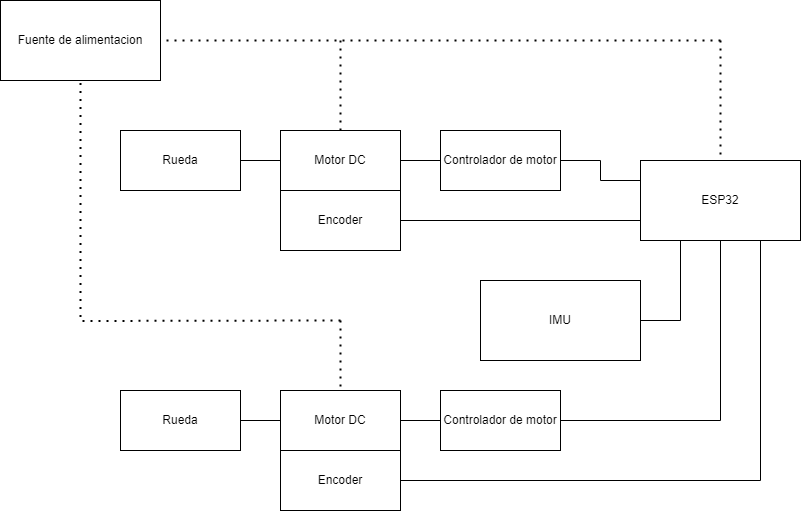

The diagram above was exported from draw.io. Its source (the exported page's mxGraphModel, read from the mxfile embedded in the PNG):
<mxGraphModel dx="2180" dy="548" grid="1" gridSize="10" guides="1" tooltips="1" connect="1" arrows="1" fold="1" page="1" pageScale="1" pageWidth="827" pageHeight="1169" math="0" shadow="0">
  <root>
    <mxCell id="0" />
    <mxCell id="1" parent="0" />
    <mxCell id="KtbI4LB_EIwYOpsfsOgm-6" value="Motor DC" style="rounded=0;whiteSpace=wrap;html=1;" vertex="1" parent="1">
      <mxGeometry x="-120" y="850" width="120" height="60" as="geometry" />
    </mxCell>
    <mxCell id="KtbI4LB_EIwYOpsfsOgm-7" value="Encoder" style="rounded=0;whiteSpace=wrap;html=1;" vertex="1" parent="1">
      <mxGeometry x="-120" y="910" width="120" height="60" as="geometry" />
    </mxCell>
    <mxCell id="KtbI4LB_EIwYOpsfsOgm-8" value="ESP32" style="rounded=0;whiteSpace=wrap;html=1;" vertex="1" parent="1">
      <mxGeometry x="240" y="880" width="160" height="80" as="geometry" />
    </mxCell>
    <mxCell id="KtbI4LB_EIwYOpsfsOgm-10" value="" style="endArrow=none;html=1;rounded=0;exitX=1;exitY=0.5;exitDx=0;exitDy=0;entryX=0;entryY=0.75;entryDx=0;entryDy=0;edgeStyle=orthogonalEdgeStyle;" edge="1" parent="1" source="KtbI4LB_EIwYOpsfsOgm-7" target="KtbI4LB_EIwYOpsfsOgm-8">
      <mxGeometry width="50" height="50" relative="1" as="geometry">
        <mxPoint x="170" y="970" as="sourcePoint" />
        <mxPoint x="220" y="920" as="targetPoint" />
      </mxGeometry>
    </mxCell>
    <mxCell id="KtbI4LB_EIwYOpsfsOgm-13" value="Motor DC" style="rounded=0;whiteSpace=wrap;html=1;" vertex="1" parent="1">
      <mxGeometry x="-120" y="1110" width="120" height="60" as="geometry" />
    </mxCell>
    <mxCell id="KtbI4LB_EIwYOpsfsOgm-14" value="Encoder" style="rounded=0;whiteSpace=wrap;html=1;" vertex="1" parent="1">
      <mxGeometry x="-120" y="1170" width="120" height="60" as="geometry" />
    </mxCell>
    <mxCell id="KtbI4LB_EIwYOpsfsOgm-16" value="" style="endArrow=none;html=1;rounded=0;entryX=1;entryY=0.5;entryDx=0;entryDy=0;exitX=0.75;exitY=1;exitDx=0;exitDy=0;edgeStyle=orthogonalEdgeStyle;" edge="1" parent="1" source="KtbI4LB_EIwYOpsfsOgm-8" target="KtbI4LB_EIwYOpsfsOgm-14">
      <mxGeometry width="50" height="50" relative="1" as="geometry">
        <mxPoint x="320" y="1060" as="sourcePoint" />
        <mxPoint x="440" y="1050" as="targetPoint" />
        <Array as="points">
          <mxPoint x="360" y="1200" />
        </Array>
      </mxGeometry>
    </mxCell>
    <mxCell id="KtbI4LB_EIwYOpsfsOgm-17" value="IMU" style="rounded=0;whiteSpace=wrap;html=1;" vertex="1" parent="1">
      <mxGeometry x="80" y="1000" width="160" height="80" as="geometry" />
    </mxCell>
    <mxCell id="KtbI4LB_EIwYOpsfsOgm-19" value="Controlador de motor" style="rounded=0;whiteSpace=wrap;html=1;" vertex="1" parent="1">
      <mxGeometry x="40" y="850" width="120" height="60" as="geometry" />
    </mxCell>
    <mxCell id="KtbI4LB_EIwYOpsfsOgm-21" value="Controlador de motor" style="rounded=0;whiteSpace=wrap;html=1;" vertex="1" parent="1">
      <mxGeometry x="40" y="1110" width="120" height="60" as="geometry" />
    </mxCell>
    <mxCell id="KtbI4LB_EIwYOpsfsOgm-23" value="" style="endArrow=none;html=1;rounded=0;exitX=1;exitY=0.5;exitDx=0;exitDy=0;entryX=0;entryY=0.5;entryDx=0;entryDy=0;" edge="1" parent="1" source="KtbI4LB_EIwYOpsfsOgm-6" target="KtbI4LB_EIwYOpsfsOgm-19">
      <mxGeometry width="50" height="50" relative="1" as="geometry">
        <mxPoint x="390" y="1000" as="sourcePoint" />
        <mxPoint x="440" y="950" as="targetPoint" />
      </mxGeometry>
    </mxCell>
    <mxCell id="KtbI4LB_EIwYOpsfsOgm-24" value="" style="endArrow=none;html=1;rounded=0;entryX=1;entryY=0.5;entryDx=0;entryDy=0;exitX=0.5;exitY=1;exitDx=0;exitDy=0;edgeStyle=orthogonalEdgeStyle;" edge="1" parent="1" source="KtbI4LB_EIwYOpsfsOgm-8" target="KtbI4LB_EIwYOpsfsOgm-21">
      <mxGeometry width="50" height="50" relative="1" as="geometry">
        <mxPoint x="390" y="1000" as="sourcePoint" />
        <mxPoint x="440" y="950" as="targetPoint" />
      </mxGeometry>
    </mxCell>
    <mxCell id="KtbI4LB_EIwYOpsfsOgm-26" value="" style="endArrow=none;html=1;rounded=0;entryX=1;entryY=0.5;entryDx=0;entryDy=0;edgeStyle=orthogonalEdgeStyle;exitX=0;exitY=0.25;exitDx=0;exitDy=0;" edge="1" parent="1" source="KtbI4LB_EIwYOpsfsOgm-8" target="KtbI4LB_EIwYOpsfsOgm-19">
      <mxGeometry width="50" height="50" relative="1" as="geometry">
        <mxPoint x="270" y="870" as="sourcePoint" />
        <mxPoint x="440" y="950" as="targetPoint" />
      </mxGeometry>
    </mxCell>
    <mxCell id="KtbI4LB_EIwYOpsfsOgm-28" value="" style="endArrow=none;html=1;rounded=0;entryX=1;entryY=0.5;entryDx=0;entryDy=0;exitX=0;exitY=0.5;exitDx=0;exitDy=0;" edge="1" parent="1" source="KtbI4LB_EIwYOpsfsOgm-21" target="KtbI4LB_EIwYOpsfsOgm-13">
      <mxGeometry width="50" height="50" relative="1" as="geometry">
        <mxPoint x="390" y="1100" as="sourcePoint" />
        <mxPoint x="440" y="1050" as="targetPoint" />
      </mxGeometry>
    </mxCell>
    <mxCell id="KtbI4LB_EIwYOpsfsOgm-29" value="" style="endArrow=none;html=1;rounded=0;entryX=1;entryY=0.5;entryDx=0;entryDy=0;exitX=0.25;exitY=1;exitDx=0;exitDy=0;" edge="1" parent="1" source="KtbI4LB_EIwYOpsfsOgm-8" target="KtbI4LB_EIwYOpsfsOgm-17">
      <mxGeometry width="50" height="50" relative="1" as="geometry">
        <mxPoint x="390" y="1000" as="sourcePoint" />
        <mxPoint x="440" y="950" as="targetPoint" />
        <Array as="points">
          <mxPoint x="280" y="1040" />
        </Array>
      </mxGeometry>
    </mxCell>
    <mxCell id="KtbI4LB_EIwYOpsfsOgm-30" value="Fuente de alimentacion" style="rounded=0;whiteSpace=wrap;html=1;" vertex="1" parent="1">
      <mxGeometry x="-400" y="720" width="160" height="80" as="geometry" />
    </mxCell>
    <mxCell id="KtbI4LB_EIwYOpsfsOgm-31" value="Rueda" style="rounded=0;whiteSpace=wrap;html=1;" vertex="1" parent="1">
      <mxGeometry x="-280" y="850" width="120" height="60" as="geometry" />
    </mxCell>
    <mxCell id="KtbI4LB_EIwYOpsfsOgm-32" value="" style="endArrow=none;html=1;rounded=0;entryX=1;entryY=0.5;entryDx=0;entryDy=0;exitX=0;exitY=0.5;exitDx=0;exitDy=0;" edge="1" parent="1" source="KtbI4LB_EIwYOpsfsOgm-6" target="KtbI4LB_EIwYOpsfsOgm-31">
      <mxGeometry width="50" height="50" relative="1" as="geometry">
        <mxPoint x="150" y="1000" as="sourcePoint" />
        <mxPoint x="200" y="950" as="targetPoint" />
      </mxGeometry>
    </mxCell>
    <mxCell id="KtbI4LB_EIwYOpsfsOgm-33" value="" style="endArrow=none;html=1;rounded=0;entryX=1;entryY=0.5;entryDx=0;entryDy=0;exitX=0;exitY=0.5;exitDx=0;exitDy=0;" edge="1" parent="1" source="KtbI4LB_EIwYOpsfsOgm-13" target="KtbI4LB_EIwYOpsfsOgm-34">
      <mxGeometry width="50" height="50" relative="1" as="geometry">
        <mxPoint x="150" y="1100" as="sourcePoint" />
        <mxPoint x="200" y="1050" as="targetPoint" />
      </mxGeometry>
    </mxCell>
    <mxCell id="KtbI4LB_EIwYOpsfsOgm-34" value="Rueda" style="rounded=0;whiteSpace=wrap;html=1;" vertex="1" parent="1">
      <mxGeometry x="-280" y="1110" width="120" height="60" as="geometry" />
    </mxCell>
    <mxCell id="KtbI4LB_EIwYOpsfsOgm-35" value="" style="endArrow=none;dashed=1;html=1;dashPattern=1 3;strokeWidth=2;rounded=0;entryX=1;entryY=0.5;entryDx=0;entryDy=0;" edge="1" parent="1" target="KtbI4LB_EIwYOpsfsOgm-30">
      <mxGeometry width="50" height="50" relative="1" as="geometry">
        <mxPoint x="320" y="760" as="sourcePoint" />
        <mxPoint x="260" y="970" as="targetPoint" />
      </mxGeometry>
    </mxCell>
    <mxCell id="KtbI4LB_EIwYOpsfsOgm-36" value="" style="endArrow=none;dashed=1;html=1;dashPattern=1 3;strokeWidth=2;rounded=0;entryX=0.5;entryY=1;entryDx=0;entryDy=0;edgeStyle=orthogonalEdgeStyle;" edge="1" parent="1" target="KtbI4LB_EIwYOpsfsOgm-30">
      <mxGeometry width="50" height="50" relative="1" as="geometry">
        <mxPoint x="-60" y="1040" as="sourcePoint" />
        <mxPoint x="260" y="970" as="targetPoint" />
      </mxGeometry>
    </mxCell>
    <mxCell id="KtbI4LB_EIwYOpsfsOgm-37" value="" style="endArrow=none;dashed=1;html=1;dashPattern=1 3;strokeWidth=2;rounded=0;entryX=0.5;entryY=0;entryDx=0;entryDy=0;" edge="1" parent="1" target="KtbI4LB_EIwYOpsfsOgm-13">
      <mxGeometry width="50" height="50" relative="1" as="geometry">
        <mxPoint x="-60" y="1040" as="sourcePoint" />
        <mxPoint x="260" y="970" as="targetPoint" />
      </mxGeometry>
    </mxCell>
    <mxCell id="KtbI4LB_EIwYOpsfsOgm-38" value="" style="endArrow=none;dashed=1;html=1;dashPattern=1 3;strokeWidth=2;rounded=0;entryX=0.5;entryY=0;entryDx=0;entryDy=0;" edge="1" parent="1" target="KtbI4LB_EIwYOpsfsOgm-6">
      <mxGeometry width="50" height="50" relative="1" as="geometry">
        <mxPoint x="-60" y="760" as="sourcePoint" />
        <mxPoint x="260" y="970" as="targetPoint" />
      </mxGeometry>
    </mxCell>
    <mxCell id="KtbI4LB_EIwYOpsfsOgm-39" value="" style="endArrow=none;dashed=1;html=1;dashPattern=1 3;strokeWidth=2;rounded=0;entryX=0.5;entryY=0;entryDx=0;entryDy=0;" edge="1" parent="1" target="KtbI4LB_EIwYOpsfsOgm-8">
      <mxGeometry width="50" height="50" relative="1" as="geometry">
        <mxPoint x="320" y="760" as="sourcePoint" />
        <mxPoint x="260" y="970" as="targetPoint" />
      </mxGeometry>
    </mxCell>
  </root>
</mxGraphModel>